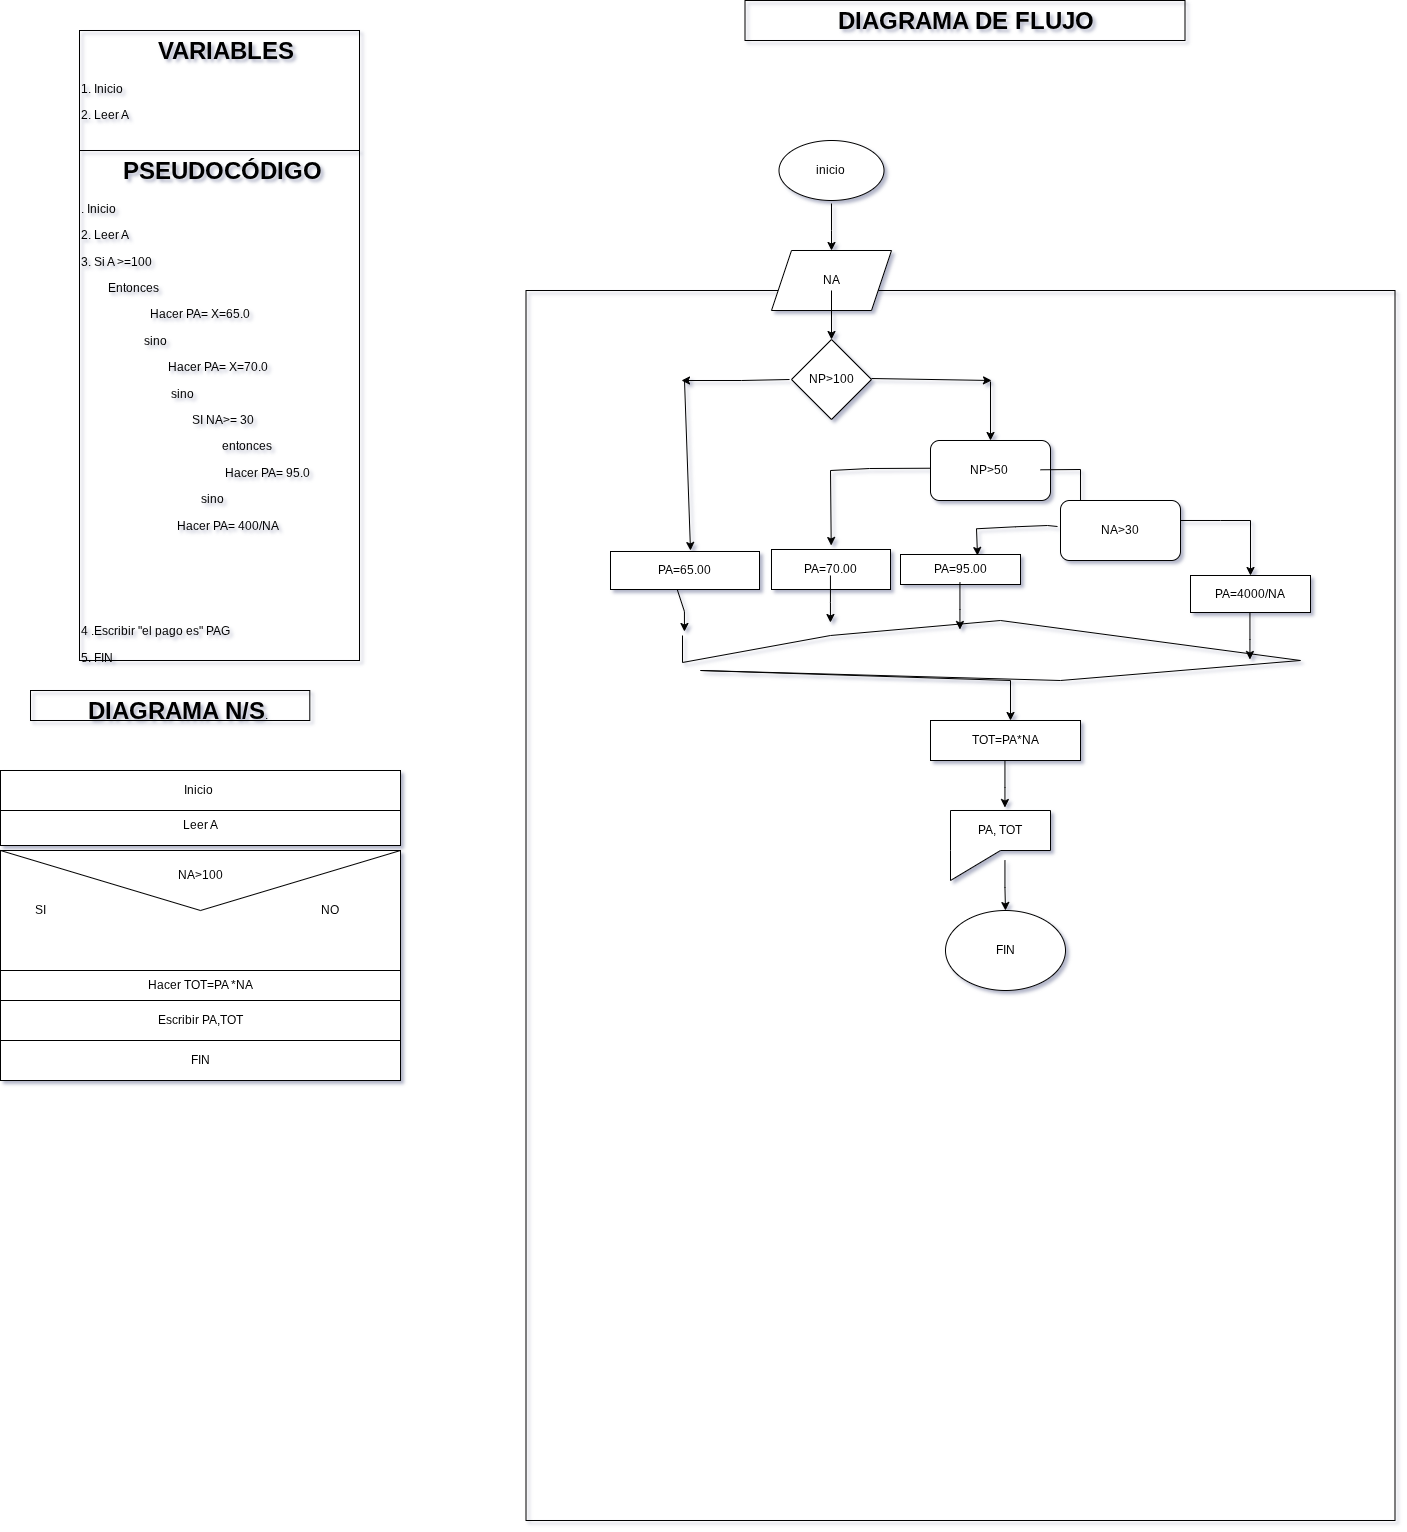

The diagram above was exported from draw.io. Its source (the exported page's mxGraphModel, read from the mxfile embedded in the PNG):
<mxGraphModel dx="2111" dy="733" grid="1" gridSize="10" guides="1" tooltips="1" connect="1" arrows="0" fold="1" page="1" pageScale="1" pageWidth="827" pageHeight="1169" background="light-dark(#FFFFFF, #181616)" math="0" shadow="1">
  <root>
    <mxCell id="0" />
    <mxCell id="1" parent="0" />
    <mxCell id="5xb3OgR8eU7JhBy95G1A-3" parent="1" style="text;html=1;whiteSpace=wrap;overflow=hidden;rounded=0;perimeterSpacing=1;strokeColor=default;" value="&lt;h1 style=&quot;text-align: center; margin-top: 0px;&quot;&gt;&amp;nbsp; &amp;nbsp; &amp;nbsp; PSEUDOCÓDIGO&lt;/h1&gt;&lt;p&gt;. Inicio&amp;nbsp;&lt;/p&gt;&lt;p&gt;2. Leer A&lt;/p&gt;&lt;p&gt;3. Si A &amp;gt;=100&lt;/p&gt;&lt;p&gt;&amp;nbsp; &amp;nbsp; &amp;nbsp; &amp;nbsp; &amp;nbsp;Entonces&amp;nbsp;&lt;/p&gt;&lt;p&gt;&amp;nbsp; &amp;nbsp; &amp;nbsp; &amp;nbsp; &amp;nbsp; &amp;nbsp; &amp;nbsp; &amp;nbsp; &amp;nbsp; &amp;nbsp; &amp;nbsp; &amp;nbsp;Hacer PA= X=65.0&lt;/p&gt;&lt;p&gt;&amp;nbsp; &amp;nbsp; &amp;nbsp; &amp;nbsp; &amp;nbsp; &amp;nbsp; &amp;nbsp; &amp;nbsp; &amp;nbsp; &amp;nbsp; &amp;nbsp;sino&amp;nbsp;&lt;/p&gt;&lt;p&gt;&amp;nbsp; &amp;nbsp; &amp;nbsp; &amp;nbsp; &amp;nbsp; &amp;nbsp; &amp;nbsp; &amp;nbsp; &amp;nbsp; &amp;nbsp; &amp;nbsp; &amp;nbsp; &amp;nbsp; &amp;nbsp; &amp;nbsp;Hacer PA= X=70.0&lt;/p&gt;&lt;p&gt;&amp;nbsp; &amp;nbsp; &amp;nbsp; &amp;nbsp; &amp;nbsp; &amp;nbsp; &amp;nbsp; &amp;nbsp; &amp;nbsp; &amp;nbsp; &amp;nbsp; &amp;nbsp; &amp;nbsp; &amp;nbsp; &amp;nbsp; sino&amp;nbsp;&lt;/p&gt;&lt;p&gt;&amp;nbsp; &amp;nbsp; &amp;nbsp; &amp;nbsp; &amp;nbsp; &amp;nbsp; &amp;nbsp; &amp;nbsp; &amp;nbsp; &amp;nbsp; &amp;nbsp; &amp;nbsp; &amp;nbsp; &amp;nbsp; &amp;nbsp; &amp;nbsp; &amp;nbsp; &amp;nbsp; &amp;nbsp;SI NA&amp;gt;= 30&lt;/p&gt;&lt;p&gt;&amp;nbsp; &amp;nbsp; &amp;nbsp; &amp;nbsp; &amp;nbsp; &amp;nbsp; &amp;nbsp; &amp;nbsp; &amp;nbsp; &amp;nbsp; &amp;nbsp; &amp;nbsp; &amp;nbsp; &amp;nbsp; &amp;nbsp; &amp;nbsp; &amp;nbsp; &amp;nbsp; &amp;nbsp; &amp;nbsp; &amp;nbsp; &amp;nbsp; &amp;nbsp; &amp;nbsp;entonces&amp;nbsp;&lt;/p&gt;&lt;p&gt;&amp;nbsp; &amp;nbsp; &amp;nbsp; &amp;nbsp; &amp;nbsp; &amp;nbsp; &amp;nbsp; &amp;nbsp; &amp;nbsp;&lt;span style=&quot;white-space: pre;&quot;&gt;&#09;&lt;/span&gt;&lt;span style=&quot;white-space: pre;&quot;&gt;&#09;&lt;/span&gt;&lt;span style=&quot;white-space: pre;&quot;&gt;&#09;&lt;/span&gt;&lt;span style=&quot;white-space: pre;&quot;&gt;&#09;&lt;/span&gt;Hacer PA= 95.0&lt;/p&gt;&lt;p&gt;&lt;span style=&quot;white-space: pre;&quot;&gt;&#09;&lt;/span&gt;&lt;span style=&quot;white-space: pre;&quot;&gt;&#09;&lt;/span&gt;&lt;span style=&quot;white-space: pre;&quot;&gt;&#09;&lt;/span&gt;&lt;span style=&quot;white-space: pre;&quot;&gt;&#09;&lt;/span&gt;&lt;span style=&quot;white-space: pre;&quot;&gt;&#09;&lt;/span&gt;sino&amp;nbsp;&lt;br&gt;&lt;/p&gt;&lt;p&gt;&lt;span style=&quot;white-space: pre;&quot;&gt;&#09;&lt;/span&gt;&lt;span style=&quot;white-space: pre;&quot;&gt;&#09;&lt;/span&gt;&lt;span style=&quot;white-space: pre;&quot;&gt;&#09;&lt;/span&gt;&lt;span style=&quot;white-space: pre;&quot;&gt;&#09;&lt;/span&gt;Hacer PA= 400/NA&amp;nbsp;&lt;span style=&quot;white-space: pre;&quot;&gt;&#09;&lt;/span&gt;&lt;span style=&quot;white-space: pre;&quot;&gt;&#09;&lt;/span&gt;&lt;br&gt;&lt;/p&gt;&lt;p&gt;&lt;br&gt;&lt;/p&gt;&lt;p&gt;&lt;br&gt;&lt;/p&gt;&lt;p&gt;&lt;br&gt;&lt;/p&gt;&lt;p&gt;4 .Escribir &quot;el pago es&quot; PAG&lt;/p&gt;&lt;p&gt;5. FIN&lt;/p&gt;&lt;p&gt;&lt;br&gt;&lt;/p&gt;" vertex="1">
      <mxGeometry height="510" width="280" x="9" y="160" as="geometry" />
    </mxCell>
    <mxCell id="5xb3OgR8eU7JhBy95G1A-4" parent="1" style="text;html=1;whiteSpace=wrap;overflow=hidden;rounded=0;perimeterSpacing=1;strokeColor=default;" value="&lt;h1 style=&quot;text-align: center; margin-top: 0px;&quot;&gt;&amp;nbsp; &amp;nbsp; &amp;nbsp; &amp;nbsp; &amp;nbsp; &amp;nbsp;VARIABLES&lt;/h1&gt;&lt;p&gt;1. Inicio&amp;nbsp;&lt;/p&gt;&lt;p&gt;2. Leer A&lt;/p&gt;&lt;p&gt;&lt;br&gt;&lt;/p&gt;" vertex="1">
      <mxGeometry height="120" width="280" x="9" y="40" as="geometry" />
    </mxCell>
    <mxCell id="5xb3OgR8eU7JhBy95G1A-5" parent="1" style="text;html=1;whiteSpace=wrap;overflow=hidden;rounded=0;perimeterSpacing=1;strokeColor=default;" value="&lt;h1 style=&quot;text-align: center; margin-top: 0px;&quot;&gt;&amp;nbsp; &amp;nbsp; &amp;nbsp; &amp;nbsp; DIAGRAMA N/S&lt;span style=&quot;background-color: transparent; color: light-dark(rgb(0, 0, 0), rgb(255, 255, 255)); font-size: 12px; font-weight: normal; text-align: left;&quot;&gt;.&lt;/span&gt;&lt;/h1&gt;&lt;p&gt;&lt;br&gt;&lt;/p&gt;" vertex="1">
      <mxGeometry height="30" width="279.3" x="-40.00000000000003" y="700" as="geometry" />
    </mxCell>
    <mxCell id="5xb3OgR8eU7JhBy95G1A-14" parent="1" style="text;html=1;whiteSpace=wrap;overflow=hidden;rounded=0;perimeterSpacing=1;strokeColor=default;" value="&lt;h1 style=&quot;text-align: center; margin-top: 0px;&quot;&gt;&amp;nbsp; &amp;nbsp; &amp;nbsp; &amp;nbsp; &amp;nbsp; &amp;nbsp; &amp;nbsp;DIAGRAMA DE FLUJO&lt;/h1&gt;&lt;p&gt;&lt;br&gt;&lt;/p&gt;" vertex="1">
      <mxGeometry height="40" width="440" x="674.5" y="10" as="geometry" />
    </mxCell>
    <mxCell id="5xb3OgR8eU7JhBy95G1A-15" parent="1" style="rounded=0;whiteSpace=wrap;html=1;fillColor=none;" value="" vertex="1">
      <mxGeometry height="1230" width="869" x="455.5" y="300" as="geometry" />
    </mxCell>
    <mxCell id="Xy5AvtZc2F3donahGadS-1" parent="1" style="ellipse;whiteSpace=wrap;html=1;" value="inicio&amp;nbsp;" vertex="1">
      <mxGeometry height="60" width="105" x="708.5" y="150" as="geometry" />
    </mxCell>
    <mxCell id="Xy5AvtZc2F3donahGadS-3" parent="1" style="shape=parallelogram;perimeter=parallelogramPerimeter;whiteSpace=wrap;html=1;fixedSize=1;" value="NA" vertex="1">
      <mxGeometry height="60" width="120" x="701" y="260" as="geometry" />
    </mxCell>
    <mxCell id="Xy5AvtZc2F3donahGadS-8" edge="1" parent="1" style="endArrow=classic;html=1;rounded=0;" target="Xy5AvtZc2F3donahGadS-3" value="">
      <mxGeometry height="50" relative="1" width="50" as="geometry">
        <Array as="points">
          <mxPoint x="761" y="240" />
        </Array>
        <mxPoint x="761" y="213" as="sourcePoint" />
        <mxPoint x="761" y="239" as="targetPoint" />
      </mxGeometry>
    </mxCell>
    <mxCell id="Xy5AvtZc2F3donahGadS-9" edge="1" parent="1" style="endArrow=classic;html=1;rounded=0;" target="Xy5AvtZc2F3donahGadS-10" value="">
      <mxGeometry height="50" relative="1" width="50" as="geometry">
        <mxPoint x="761" y="300" as="sourcePoint" />
        <mxPoint x="761" y="326" as="targetPoint" />
      </mxGeometry>
    </mxCell>
    <mxCell id="Xy5AvtZc2F3donahGadS-10" parent="1" style="rhombus;whiteSpace=wrap;html=1;" value="NP&amp;gt;100" vertex="1">
      <mxGeometry height="80" width="80" x="720.9999999999998" y="349" as="geometry" />
    </mxCell>
    <mxCell id="Xy5AvtZc2F3donahGadS-12" edge="1" parent="1" style="endArrow=classic;html=1;rounded=1;curved=0;" value="">
      <mxGeometry height="50" relative="1" width="50" as="geometry">
        <Array as="points" />
        <mxPoint x="801" y="388" as="sourcePoint" />
        <mxPoint x="921" y="390" as="targetPoint" />
      </mxGeometry>
    </mxCell>
    <mxCell id="Xy5AvtZc2F3donahGadS-15" edge="1" parent="1" style="endArrow=classic;html=1;rounded=0;" value="">
      <mxGeometry height="50" relative="1" width="50" as="geometry">
        <Array as="points">
          <mxPoint x="671" y="390" />
        </Array>
        <mxPoint x="719" y="389" as="sourcePoint" />
        <mxPoint x="611" y="390" as="targetPoint" />
      </mxGeometry>
    </mxCell>
    <mxCell id="Xy5AvtZc2F3donahGadS-16" edge="1" parent="1" style="endArrow=classic;html=1;rounded=0;" value="">
      <mxGeometry height="50" relative="1" width="50" as="geometry">
        <mxPoint x="920" y="391" as="sourcePoint" />
        <mxPoint x="920" y="450" as="targetPoint" />
      </mxGeometry>
    </mxCell>
    <mxCell id="Xy5AvtZc2F3donahGadS-17" edge="1" parent="1" style="endArrow=classic;html=1;rounded=0;" value="">
      <mxGeometry height="50" relative="1" width="50" as="geometry">
        <mxPoint x="614" y="390" as="sourcePoint" />
        <mxPoint x="620" y="560" as="targetPoint" />
      </mxGeometry>
    </mxCell>
    <mxCell id="Xy5AvtZc2F3donahGadS-22" parent="1" style="rounded=1;whiteSpace=wrap;html=1;" value="NP&amp;gt;50&amp;nbsp;" vertex="1">
      <mxGeometry height="60" width="120" x="860" y="450" as="geometry" />
    </mxCell>
    <mxCell id="Xy5AvtZc2F3donahGadS-24" edge="1" parent="1" style="endArrow=classic;html=1;rounded=0;entryX=0.167;entryY=0.167;entryDx=0;entryDy=0;entryPerimeter=0;" target="kw8EQsqge7ejm6UQdKDv-3" value="">
      <mxGeometry height="50" relative="1" width="50" as="geometry">
        <Array as="points">
          <mxPoint x="1010" y="479" />
        </Array>
        <mxPoint x="970" y="479.29" as="sourcePoint" />
        <mxPoint x="1020" y="490" as="targetPoint" />
      </mxGeometry>
    </mxCell>
    <mxCell id="Xy5AvtZc2F3donahGadS-26" edge="1" parent="1" style="endArrow=classic;html=1;rounded=0;" value="">
      <mxGeometry height="50" relative="1" width="50" as="geometry">
        <Array as="points">
          <mxPoint x="799" y="478" />
          <mxPoint x="760" y="480" />
        </Array>
        <mxPoint x="860" y="477.72727272727275" as="sourcePoint" />
        <mxPoint x="760.7142857142858" y="555" as="targetPoint" />
      </mxGeometry>
    </mxCell>
    <mxCell id="9g3Kg6ICf0zGVjlPMUc--17" connectable="0" parent="1" style="group" value="" vertex="1">
      <mxGeometry height="450" width="420" x="-70" y="740" as="geometry" />
    </mxCell>
    <mxCell id="kw8EQsqge7ejm6UQdKDv-32" parent="9g3Kg6ICf0zGVjlPMUc--17" style="rounded=0;whiteSpace=wrap;html=1;" value="Escribir PA,TOT" vertex="1">
      <mxGeometry height="40" width="400" y="270" as="geometry" />
    </mxCell>
    <mxCell id="kw8EQsqge7ejm6UQdKDv-33" parent="9g3Kg6ICf0zGVjlPMUc--17" style="rounded=0;whiteSpace=wrap;html=1;" value="FIN" vertex="1">
      <mxGeometry height="40" width="400" y="310" as="geometry" />
    </mxCell>
    <mxCell id="kw8EQsqge7ejm6UQdKDv-35" parent="9g3Kg6ICf0zGVjlPMUc--17" style="rounded=0;whiteSpace=wrap;html=1;" value="" vertex="1">
      <mxGeometry height="40" width="400" y="75" as="geometry" />
    </mxCell>
    <mxCell id="kw8EQsqge7ejm6UQdKDv-36" parent="9g3Kg6ICf0zGVjlPMUc--17" style="rounded=0;whiteSpace=wrap;html=1;" value="" vertex="1">
      <mxGeometry height="40" width="400" y="40" as="geometry" />
    </mxCell>
    <mxCell id="9g3Kg6ICf0zGVjlPMUc--19" parent="9g3Kg6ICf0zGVjlPMUc--17" style="text;html=1;whiteSpace=wrap;strokeColor=none;fillColor=none;align=center;verticalAlign=middle;rounded=0;autosize=1;resizable=0;" value="Inicio&amp;nbsp;" vertex="1">
      <mxGeometry height="30" width="60" x="170" y="45" as="geometry" />
    </mxCell>
    <mxCell id="kw8EQsqge7ejm6UQdKDv-37" parent="9g3Kg6ICf0zGVjlPMUc--17" style="shape=message;html=1;html=1;outlineConnect=0;labelPosition=center;verticalLabelPosition=bottom;align=center;verticalAlign=top;" value="" vertex="1">
      <mxGeometry height="120" width="400" y="120" as="geometry" />
    </mxCell>
    <mxCell id="kw8EQsqge7ejm6UQdKDv-38" parent="9g3Kg6ICf0zGVjlPMUc--17" style="text;html=1;whiteSpace=wrap;strokeColor=none;fillColor=none;align=center;verticalAlign=middle;rounded=0;" value="NA&amp;gt;100" vertex="1">
      <mxGeometry height="30" width="60" x="170" y="130" as="geometry" />
    </mxCell>
    <mxCell id="kw8EQsqge7ejm6UQdKDv-39" parent="9g3Kg6ICf0zGVjlPMUc--17" style="text;html=1;whiteSpace=wrap;strokeColor=none;fillColor=none;align=center;verticalAlign=middle;rounded=0;" value="Leer A" vertex="1">
      <mxGeometry height="30" width="60" x="170" y="80" as="geometry" />
    </mxCell>
    <mxCell id="kw8EQsqge7ejm6UQdKDv-40" parent="9g3Kg6ICf0zGVjlPMUc--17" style="text;html=1;whiteSpace=wrap;strokeColor=none;fillColor=none;align=center;verticalAlign=middle;rounded=0;" value="SI" vertex="1">
      <mxGeometry height="30" width="60" x="10" y="165" as="geometry" />
    </mxCell>
    <mxCell id="kw8EQsqge7ejm6UQdKDv-41" parent="9g3Kg6ICf0zGVjlPMUc--17" style="text;html=1;whiteSpace=wrap;strokeColor=none;fillColor=none;align=center;verticalAlign=middle;rounded=0;" value="NO" vertex="1">
      <mxGeometry height="30" width="60" x="300" y="165" as="geometry" />
    </mxCell>
    <mxCell id="kw8EQsqge7ejm6UQdKDv-3" parent="1" style="rounded=1;whiteSpace=wrap;html=1;" value="NA&amp;gt;30" vertex="1">
      <mxGeometry height="60" width="120" x="990" y="510" as="geometry" />
    </mxCell>
    <mxCell id="kw8EQsqge7ejm6UQdKDv-7" parent="1" style="rounded=0;whiteSpace=wrap;html=1;" value="PA=70.00" vertex="1">
      <mxGeometry height="40" width="119" x="701" y="559" as="geometry" />
    </mxCell>
    <mxCell id="kw8EQsqge7ejm6UQdKDv-8" edge="1" parent="1" style="endArrow=classic;html=1;rounded=0;" value="">
      <mxGeometry height="50" relative="1" width="50" as="geometry">
        <Array as="points">
          <mxPoint x="977" y="535" />
          <mxPoint x="945" y="536.2727272727273" />
          <mxPoint x="906" y="538.2727272727273" />
        </Array>
        <mxPoint x="987" y="536" as="sourcePoint" />
        <mxPoint x="907" y="565" as="targetPoint" />
      </mxGeometry>
    </mxCell>
    <mxCell id="kw8EQsqge7ejm6UQdKDv-9" parent="1" style="rounded=0;whiteSpace=wrap;html=1;" value="PA=95.00" vertex="1">
      <mxGeometry height="30" width="120" x="830" y="564" as="geometry" />
    </mxCell>
    <mxCell id="kw8EQsqge7ejm6UQdKDv-11" edge="1" parent="1" source="kw8EQsqge7ejm6UQdKDv-3" style="endArrow=classic;html=1;rounded=0;exitX=1;exitY=0.333;exitDx=0;exitDy=0;exitPerimeter=0;" target="kw8EQsqge7ejm6UQdKDv-12" value="">
      <mxGeometry height="50" relative="1" width="50" as="geometry">
        <Array as="points">
          <mxPoint x="1150" y="530" />
          <mxPoint x="1180" y="530" />
        </Array>
        <mxPoint x="1171" y="519" as="sourcePoint" />
        <mxPoint x="1180" y="570" as="targetPoint" />
      </mxGeometry>
    </mxCell>
    <mxCell id="kw8EQsqge7ejm6UQdKDv-12" parent="1" style="rounded=0;whiteSpace=wrap;html=1;" value="PA=4000/NA" vertex="1">
      <mxGeometry height="37" width="120" x="1120" y="585" as="geometry" />
    </mxCell>
    <mxCell id="kw8EQsqge7ejm6UQdKDv-13" edge="1" parent="1" style="endArrow=classic;html=1;rounded=0;" value="">
      <mxGeometry height="50" relative="1" width="50" as="geometry">
        <Array as="points">
          <mxPoint x="613.94" y="621" />
        </Array>
        <mxPoint x="606.7282926829266" y="598.9999999999995" as="sourcePoint" />
        <mxPoint x="613.94" y="641" as="targetPoint" />
      </mxGeometry>
    </mxCell>
    <mxCell id="kw8EQsqge7ejm6UQdKDv-14" edge="1" parent="1" style="endArrow=classic;html=1;rounded=0;" value="">
      <mxGeometry height="50" relative="1" width="50" as="geometry">
        <Array as="points">
          <mxPoint x="759.94" y="612" />
        </Array>
        <mxPoint x="759.94" y="585" as="sourcePoint" />
        <mxPoint x="759.94" y="632" as="targetPoint" />
      </mxGeometry>
    </mxCell>
    <mxCell id="kw8EQsqge7ejm6UQdKDv-15" edge="1" parent="1" style="endArrow=classic;html=1;rounded=0;" value="">
      <mxGeometry height="50" relative="1" width="50" as="geometry">
        <Array as="points">
          <mxPoint x="889.44" y="619" />
        </Array>
        <mxPoint x="889.44" y="592" as="sourcePoint" />
        <mxPoint x="889.44" y="639" as="targetPoint" />
      </mxGeometry>
    </mxCell>
    <mxCell id="kw8EQsqge7ejm6UQdKDv-16" edge="1" parent="1" style="endArrow=classic;html=1;rounded=0;" value="">
      <mxGeometry height="50" relative="1" width="50" as="geometry">
        <Array as="points">
          <mxPoint x="1179.44" y="649" />
        </Array>
        <mxPoint x="1179.44" y="622" as="sourcePoint" />
        <mxPoint x="1179.44" y="669" as="targetPoint" />
      </mxGeometry>
    </mxCell>
    <mxCell id="kw8EQsqge7ejm6UQdKDv-17" edge="1" parent="1" style="endArrow=classic;html=1;rounded=0;" value="">
      <mxGeometry height="50" relative="1" width="50" as="geometry">
        <Array as="points">
          <mxPoint x="612" y="672" />
          <mxPoint x="760" y="645" />
          <mxPoint x="930" y="630" />
          <mxPoint x="1230" y="670" />
          <mxPoint x="990" y="690" />
          <mxPoint x="630" y="680" />
          <mxPoint x="940" y="690" />
        </Array>
        <mxPoint x="612" y="645" as="sourcePoint" />
        <mxPoint x="940" y="730" as="targetPoint" />
      </mxGeometry>
    </mxCell>
    <mxCell id="kw8EQsqge7ejm6UQdKDv-19" parent="1" style="rounded=0;whiteSpace=wrap;html=1;" value="TOT=PA*NA" vertex="1">
      <mxGeometry height="40" width="150" x="860" y="730" as="geometry" />
    </mxCell>
    <mxCell id="kw8EQsqge7ejm6UQdKDv-20" edge="1" parent="1" style="endArrow=classic;html=1;rounded=0;" value="">
      <mxGeometry height="50" relative="1" width="50" as="geometry">
        <Array as="points">
          <mxPoint x="934.44" y="797" />
        </Array>
        <mxPoint x="934.44" y="770" as="sourcePoint" />
        <mxPoint x="934.44" y="817" as="targetPoint" />
      </mxGeometry>
    </mxCell>
    <mxCell id="kw8EQsqge7ejm6UQdKDv-24" parent="1" style="shape=callout;whiteSpace=wrap;html=1;perimeter=calloutPerimeter;base=50;position2=0;size=30;position=0;" value="PA, TOT" vertex="1">
      <mxGeometry height="70" width="100" x="880" y="820" as="geometry" />
    </mxCell>
    <mxCell id="kw8EQsqge7ejm6UQdKDv-25" edge="1" parent="1" style="endArrow=classic;html=1;rounded=0;" target="kw8EQsqge7ejm6UQdKDv-26" value="">
      <mxGeometry height="50" relative="1" width="50" as="geometry">
        <Array as="points">
          <mxPoint x="934.44" y="897" />
        </Array>
        <mxPoint x="934.44" y="870" as="sourcePoint" />
        <mxPoint x="934.44" y="917" as="targetPoint" />
      </mxGeometry>
    </mxCell>
    <mxCell id="kw8EQsqge7ejm6UQdKDv-26" parent="1" style="ellipse;whiteSpace=wrap;html=1;" value="FIN" vertex="1">
      <mxGeometry height="80" width="120" x="875" y="920" as="geometry" />
    </mxCell>
    <mxCell id="kw8EQsqge7ejm6UQdKDv-27" edge="1" parent="1" style="endArrow=classic;html=1;rounded=0;" value="">
      <mxGeometry height="50" relative="1" width="50" as="geometry">
        <Array as="points" />
        <mxPoint x="613.94" y="594" as="sourcePoint" />
        <mxPoint x="618.7399999999998" y="598.9999999999995" as="targetPoint" />
      </mxGeometry>
    </mxCell>
    <mxCell id="kw8EQsqge7ejm6UQdKDv-4" parent="1" style="rounded=0;whiteSpace=wrap;html=1;" value="PA=65.00" vertex="1">
      <mxGeometry height="38" width="149" x="540" y="561" as="geometry" />
    </mxCell>
    <mxCell id="kw8EQsqge7ejm6UQdKDv-28" parent="1" style="rounded=0;whiteSpace=wrap;html=1;" value="Hacer TOT=PA *NA" vertex="1">
      <mxGeometry height="30" width="400" x="-70" y="980" as="geometry" />
    </mxCell>
  </root>
</mxGraphModel>